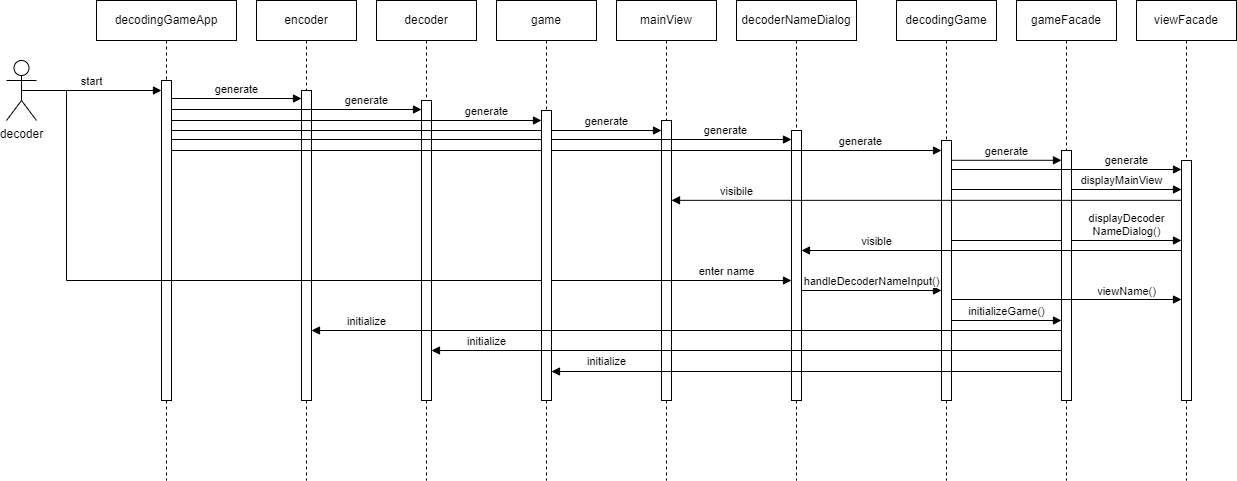

The diagram above was exported from draw.io. Its source (the exported page's mxGraphModel, read from the mxfile embedded in the PNG):
<mxGraphModel dx="1434" dy="836" grid="1" gridSize="10" guides="1" tooltips="1" connect="1" arrows="1" fold="1" page="1" pageScale="1" pageWidth="850" pageHeight="1100" math="0" shadow="0">
  <root>
    <mxCell id="0" />
    <mxCell id="1" parent="0" />
    <mxCell id="8UBQslbiQ1dqH_b8KJJY-15" value="decodingGameApp" style="shape=umlLifeline;perimeter=lifelinePerimeter;whiteSpace=wrap;html=1;container=1;dropTarget=0;collapsible=0;recursiveResize=0;outlineConnect=0;portConstraint=eastwest;newEdgeStyle={&quot;curved&quot;:0,&quot;rounded&quot;:0};" parent="1" vertex="1">
      <mxGeometry x="130" y="40" width="140" height="480" as="geometry" />
    </mxCell>
    <mxCell id="8UBQslbiQ1dqH_b8KJJY-16" value="" style="html=1;points=[[0,0,0,0,5],[0,1,0,0,-5],[1,0,0,0,5],[1,1,0,0,-5]];perimeter=orthogonalPerimeter;outlineConnect=0;targetShapes=umlLifeline;portConstraint=eastwest;newEdgeStyle={&quot;curved&quot;:0,&quot;rounded&quot;:0};" parent="8UBQslbiQ1dqH_b8KJJY-15" vertex="1">
      <mxGeometry x="65" y="80" width="10" height="320" as="geometry" />
    </mxCell>
    <mxCell id="8UBQslbiQ1dqH_b8KJJY-17" value="decoder" style="shape=umlActor;verticalLabelPosition=bottom;verticalAlign=top;html=1;" parent="1" vertex="1">
      <mxGeometry x="40" y="100" width="30" height="60" as="geometry" />
    </mxCell>
    <mxCell id="8UBQslbiQ1dqH_b8KJJY-18" value="start" style="html=1;verticalAlign=bottom;endArrow=block;curved=0;rounded=0;exitX=0.5;exitY=0.5;exitDx=0;exitDy=0;exitPerimeter=0;" parent="1" source="8UBQslbiQ1dqH_b8KJJY-17" target="8UBQslbiQ1dqH_b8KJJY-16" edge="1">
      <mxGeometry width="80" relative="1" as="geometry">
        <mxPoint x="140" y="140" as="sourcePoint" />
        <mxPoint x="220" y="140" as="targetPoint" />
      </mxGeometry>
    </mxCell>
    <mxCell id="8UBQslbiQ1dqH_b8KJJY-19" value="encoder" style="shape=umlLifeline;perimeter=lifelinePerimeter;whiteSpace=wrap;html=1;container=1;dropTarget=0;collapsible=0;recursiveResize=0;outlineConnect=0;portConstraint=eastwest;newEdgeStyle={&quot;curved&quot;:0,&quot;rounded&quot;:0};" parent="1" vertex="1">
      <mxGeometry x="290" y="40" width="100" height="480" as="geometry" />
    </mxCell>
    <mxCell id="8UBQslbiQ1dqH_b8KJJY-23" value="" style="html=1;points=[[0,0,0,0,5],[0,1,0,0,-5],[1,0,0,0,5],[1,1,0,0,-5]];perimeter=orthogonalPerimeter;outlineConnect=0;targetShapes=umlLifeline;portConstraint=eastwest;newEdgeStyle={&quot;curved&quot;:0,&quot;rounded&quot;:0};" parent="8UBQslbiQ1dqH_b8KJJY-19" vertex="1">
      <mxGeometry x="45" y="90" width="10" height="310" as="geometry" />
    </mxCell>
    <mxCell id="8UBQslbiQ1dqH_b8KJJY-20" value="decoder" style="shape=umlLifeline;perimeter=lifelinePerimeter;whiteSpace=wrap;html=1;container=1;dropTarget=0;collapsible=0;recursiveResize=0;outlineConnect=0;portConstraint=eastwest;newEdgeStyle={&quot;curved&quot;:0,&quot;rounded&quot;:0};" parent="1" vertex="1">
      <mxGeometry x="410" y="40" width="100" height="480" as="geometry" />
    </mxCell>
    <mxCell id="8UBQslbiQ1dqH_b8KJJY-25" value="" style="html=1;points=[[0,0,0,0,5],[0,1,0,0,-5],[1,0,0,0,5],[1,1,0,0,-5]];perimeter=orthogonalPerimeter;outlineConnect=0;targetShapes=umlLifeline;portConstraint=eastwest;newEdgeStyle={&quot;curved&quot;:0,&quot;rounded&quot;:0};" parent="8UBQslbiQ1dqH_b8KJJY-20" vertex="1">
      <mxGeometry x="45" y="100" width="10" height="300" as="geometry" />
    </mxCell>
    <mxCell id="8UBQslbiQ1dqH_b8KJJY-21" value="mainView" style="shape=umlLifeline;perimeter=lifelinePerimeter;whiteSpace=wrap;html=1;container=1;dropTarget=0;collapsible=0;recursiveResize=0;outlineConnect=0;portConstraint=eastwest;newEdgeStyle={&quot;curved&quot;:0,&quot;rounded&quot;:0};" parent="1" vertex="1">
      <mxGeometry x="650" y="40" width="100" height="480" as="geometry" />
    </mxCell>
    <mxCell id="8UBQslbiQ1dqH_b8KJJY-27" value="" style="html=1;points=[[0,0,0,0,5],[0,1,0,0,-5],[1,0,0,0,5],[1,1,0,0,-5]];perimeter=orthogonalPerimeter;outlineConnect=0;targetShapes=umlLifeline;portConstraint=eastwest;newEdgeStyle={&quot;curved&quot;:0,&quot;rounded&quot;:0};" parent="8UBQslbiQ1dqH_b8KJJY-21" vertex="1">
      <mxGeometry x="45" y="120" width="10" height="280" as="geometry" />
    </mxCell>
    <mxCell id="8UBQslbiQ1dqH_b8KJJY-28" value="decoderNameDialog" style="shape=umlLifeline;perimeter=lifelinePerimeter;whiteSpace=wrap;html=1;container=1;dropTarget=0;collapsible=0;recursiveResize=0;outlineConnect=0;portConstraint=eastwest;newEdgeStyle={&quot;curved&quot;:0,&quot;rounded&quot;:0};" parent="1" vertex="1">
      <mxGeometry x="770" y="40" width="120" height="480" as="geometry" />
    </mxCell>
    <mxCell id="8UBQslbiQ1dqH_b8KJJY-30" value="" style="html=1;points=[[0,0,0,0,5],[0,1,0,0,-5],[1,0,0,0,5],[1,1,0,0,-5]];perimeter=orthogonalPerimeter;outlineConnect=0;targetShapes=umlLifeline;portConstraint=eastwest;newEdgeStyle={&quot;curved&quot;:0,&quot;rounded&quot;:0};" parent="8UBQslbiQ1dqH_b8KJJY-28" vertex="1">
      <mxGeometry x="55" y="130" width="10" height="270" as="geometry" />
    </mxCell>
    <mxCell id="8UBQslbiQ1dqH_b8KJJY-29" value="generate" style="html=1;verticalAlign=bottom;endArrow=block;curved=0;rounded=0;" parent="1" edge="1">
      <mxGeometry x="0.7885" width="80" relative="1" as="geometry">
        <mxPoint x="205" y="179.0000000000001" as="sourcePoint" />
        <mxPoint x="825" y="179.0000000000001" as="targetPoint" />
        <mxPoint as="offset" />
      </mxGeometry>
    </mxCell>
    <mxCell id="DJOfWeLJxFiv9ff_7gT9-1" value="enter name" style="html=1;verticalAlign=bottom;endArrow=block;curved=0;rounded=0;exitX=0.5;exitY=0.5;exitDx=0;exitDy=0;exitPerimeter=0;" edge="1" parent="1" target="8UBQslbiQ1dqH_b8KJJY-30">
      <mxGeometry x="0.8646" width="80" relative="1" as="geometry">
        <mxPoint x="55" y="130" as="sourcePoint" />
        <mxPoint x="705" y="250" as="targetPoint" />
        <Array as="points">
          <mxPoint x="100" y="130" />
          <mxPoint x="100" y="320" />
        </Array>
        <mxPoint as="offset" />
      </mxGeometry>
    </mxCell>
    <mxCell id="DJOfWeLJxFiv9ff_7gT9-2" value="decodingGame" style="shape=umlLifeline;perimeter=lifelinePerimeter;whiteSpace=wrap;html=1;container=1;dropTarget=0;collapsible=0;recursiveResize=0;outlineConnect=0;portConstraint=eastwest;newEdgeStyle={&quot;curved&quot;:0,&quot;rounded&quot;:0};" vertex="1" parent="1">
      <mxGeometry x="930" y="40" width="100" height="480" as="geometry" />
    </mxCell>
    <mxCell id="DJOfWeLJxFiv9ff_7gT9-3" value="" style="html=1;points=[[0,0,0,0,5],[0,1,0,0,-5],[1,0,0,0,5],[1,1,0,0,-5]];perimeter=orthogonalPerimeter;outlineConnect=0;targetShapes=umlLifeline;portConstraint=eastwest;newEdgeStyle={&quot;curved&quot;:0,&quot;rounded&quot;:0};" vertex="1" parent="DJOfWeLJxFiv9ff_7gT9-2">
      <mxGeometry x="45" y="140" width="10" height="260" as="geometry" />
    </mxCell>
    <mxCell id="DJOfWeLJxFiv9ff_7gT9-4" value="generate" style="html=1;verticalAlign=bottom;endArrow=block;curved=0;rounded=0;" edge="1" parent="1">
      <mxGeometry x="0.7885" width="80" relative="1" as="geometry">
        <mxPoint x="205" y="190" as="sourcePoint" />
        <mxPoint x="975" y="190" as="targetPoint" />
        <mxPoint as="offset" />
      </mxGeometry>
    </mxCell>
    <mxCell id="DJOfWeLJxFiv9ff_7gT9-6" value="displayMainView" style="html=1;verticalAlign=bottom;endArrow=block;curved=0;rounded=0;" edge="1" parent="1">
      <mxGeometry x="0.48" width="80" relative="1" as="geometry">
        <mxPoint x="985" y="229" as="sourcePoint" />
        <mxPoint x="1215" y="229" as="targetPoint" />
        <mxPoint as="offset" />
      </mxGeometry>
    </mxCell>
    <mxCell id="DJOfWeLJxFiv9ff_7gT9-7" value="displayDecoder&lt;br&gt;NameDialog()" style="html=1;verticalAlign=bottom;endArrow=block;curved=0;rounded=0;" edge="1" parent="1">
      <mxGeometry x="0.5217" width="80" relative="1" as="geometry">
        <mxPoint x="985" y="280" as="sourcePoint" />
        <mxPoint x="1215" y="280" as="targetPoint" />
        <mxPoint as="offset" />
        <Array as="points" />
      </mxGeometry>
    </mxCell>
    <mxCell id="DJOfWeLJxFiv9ff_7gT9-10" value="handleDecoderNameInput()" style="html=1;verticalAlign=bottom;endArrow=block;curved=0;rounded=0;" edge="1" parent="1">
      <mxGeometry width="80" relative="1" as="geometry">
        <mxPoint x="835" y="330" as="sourcePoint" />
        <mxPoint x="975" y="330" as="targetPoint" />
      </mxGeometry>
    </mxCell>
    <mxCell id="DJOfWeLJxFiv9ff_7gT9-11" value="gameFacade" style="shape=umlLifeline;perimeter=lifelinePerimeter;whiteSpace=wrap;html=1;container=1;dropTarget=0;collapsible=0;recursiveResize=0;outlineConnect=0;portConstraint=eastwest;newEdgeStyle={&quot;curved&quot;:0,&quot;rounded&quot;:0};" vertex="1" parent="1">
      <mxGeometry x="1050" y="40" width="100" height="480" as="geometry" />
    </mxCell>
    <mxCell id="DJOfWeLJxFiv9ff_7gT9-14" value="" style="html=1;points=[[0,0,0,0,5],[0,1,0,0,-5],[1,0,0,0,5],[1,1,0,0,-5]];perimeter=orthogonalPerimeter;outlineConnect=0;targetShapes=umlLifeline;portConstraint=eastwest;newEdgeStyle={&quot;curved&quot;:0,&quot;rounded&quot;:0};" vertex="1" parent="DJOfWeLJxFiv9ff_7gT9-11">
      <mxGeometry x="45" y="150" width="10" height="250" as="geometry" />
    </mxCell>
    <mxCell id="DJOfWeLJxFiv9ff_7gT9-12" value="viewFacade" style="shape=umlLifeline;perimeter=lifelinePerimeter;whiteSpace=wrap;html=1;container=1;dropTarget=0;collapsible=0;recursiveResize=0;outlineConnect=0;portConstraint=eastwest;newEdgeStyle={&quot;curved&quot;:0,&quot;rounded&quot;:0};" vertex="1" parent="1">
      <mxGeometry x="1170" y="40" width="100" height="480" as="geometry" />
    </mxCell>
    <mxCell id="DJOfWeLJxFiv9ff_7gT9-15" value="" style="html=1;points=[[0,0,0,0,5],[0,1,0,0,-5],[1,0,0,0,5],[1,1,0,0,-5]];perimeter=orthogonalPerimeter;outlineConnect=0;targetShapes=umlLifeline;portConstraint=eastwest;newEdgeStyle={&quot;curved&quot;:0,&quot;rounded&quot;:0};" vertex="1" parent="DJOfWeLJxFiv9ff_7gT9-12">
      <mxGeometry x="45" y="160" width="10" height="240" as="geometry" />
    </mxCell>
    <mxCell id="DJOfWeLJxFiv9ff_7gT9-13" value="generate" style="html=1;verticalAlign=bottom;endArrow=block;curved=0;rounded=0;" edge="1" parent="1">
      <mxGeometry width="80" relative="1" as="geometry">
        <mxPoint x="985" y="199.8" as="sourcePoint" />
        <mxPoint x="1094.9999999999998" y="199.8" as="targetPoint" />
      </mxGeometry>
    </mxCell>
    <mxCell id="DJOfWeLJxFiv9ff_7gT9-16" value="generate" style="html=1;verticalAlign=bottom;endArrow=block;curved=0;rounded=0;" edge="1" parent="1">
      <mxGeometry x="0.5217" width="80" relative="1" as="geometry">
        <mxPoint x="985" y="209" as="sourcePoint" />
        <mxPoint x="1215" y="209" as="targetPoint" />
        <mxPoint as="offset" />
      </mxGeometry>
    </mxCell>
    <mxCell id="DJOfWeLJxFiv9ff_7gT9-17" value="visible" style="html=1;verticalAlign=bottom;endArrow=block;curved=0;rounded=0;" edge="1" parent="1" target="8UBQslbiQ1dqH_b8KJJY-30">
      <mxGeometry x="0.6053" width="80" relative="1" as="geometry">
        <mxPoint x="1215" y="290" as="sourcePoint" />
        <mxPoint x="705" y="290" as="targetPoint" />
        <mxPoint as="offset" />
      </mxGeometry>
    </mxCell>
    <mxCell id="DJOfWeLJxFiv9ff_7gT9-18" value="visibile" style="html=1;verticalAlign=bottom;endArrow=block;curved=0;rounded=0;" edge="1" parent="1" target="8UBQslbiQ1dqH_b8KJJY-27">
      <mxGeometry x="0.7451" width="80" relative="1" as="geometry">
        <mxPoint x="1215" y="239.84" as="sourcePoint" />
        <mxPoint x="700" y="239.84" as="targetPoint" />
        <mxPoint as="offset" />
      </mxGeometry>
    </mxCell>
    <mxCell id="DJOfWeLJxFiv9ff_7gT9-20" value="initializeGame()" style="html=1;verticalAlign=bottom;endArrow=block;curved=0;rounded=0;" edge="1" parent="1">
      <mxGeometry width="80" relative="1" as="geometry">
        <mxPoint x="985" y="360" as="sourcePoint" />
        <mxPoint x="1095" y="360" as="targetPoint" />
      </mxGeometry>
    </mxCell>
    <mxCell id="DJOfWeLJxFiv9ff_7gT9-21" value="generate" style="html=1;verticalAlign=bottom;endArrow=block;curved=0;rounded=0;" edge="1" parent="1">
      <mxGeometry x="0.7755" width="80" relative="1" as="geometry">
        <mxPoint x="205" y="170" as="sourcePoint" />
        <mxPoint x="695" y="170" as="targetPoint" />
        <mxPoint as="offset" />
      </mxGeometry>
    </mxCell>
    <mxCell id="DJOfWeLJxFiv9ff_7gT9-22" value="game" style="shape=umlLifeline;perimeter=lifelinePerimeter;whiteSpace=wrap;html=1;container=1;dropTarget=0;collapsible=0;recursiveResize=0;outlineConnect=0;portConstraint=eastwest;newEdgeStyle={&quot;curved&quot;:0,&quot;rounded&quot;:0};" vertex="1" parent="1">
      <mxGeometry x="530" y="40" width="100" height="480" as="geometry" />
    </mxCell>
    <mxCell id="DJOfWeLJxFiv9ff_7gT9-23" value="" style="html=1;points=[[0,0,0,0,5],[0,1,0,0,-5],[1,0,0,0,5],[1,1,0,0,-5]];perimeter=orthogonalPerimeter;outlineConnect=0;targetShapes=umlLifeline;portConstraint=eastwest;newEdgeStyle={&quot;curved&quot;:0,&quot;rounded&quot;:0};" vertex="1" parent="DJOfWeLJxFiv9ff_7gT9-22">
      <mxGeometry x="45" y="110" width="10" height="290" as="geometry" />
    </mxCell>
    <mxCell id="DJOfWeLJxFiv9ff_7gT9-26" value="generate" style="html=1;verticalAlign=bottom;endArrow=block;curved=0;rounded=0;" edge="1" parent="1">
      <mxGeometry width="80" relative="1" as="geometry">
        <mxPoint x="205" y="138" as="sourcePoint" />
        <mxPoint x="335.0000000000001" y="138" as="targetPoint" />
      </mxGeometry>
    </mxCell>
    <mxCell id="DJOfWeLJxFiv9ff_7gT9-27" value="generate" style="html=1;verticalAlign=bottom;endArrow=block;curved=0;rounded=0;" edge="1" parent="1">
      <mxGeometry x="0.56" width="80" relative="1" as="geometry">
        <mxPoint x="205" y="149" as="sourcePoint" />
        <mxPoint x="455.0000000000001" y="149" as="targetPoint" />
        <mxPoint as="offset" />
      </mxGeometry>
    </mxCell>
    <mxCell id="DJOfWeLJxFiv9ff_7gT9-28" value="generate" style="html=1;verticalAlign=bottom;endArrow=block;curved=0;rounded=0;" edge="1" parent="1">
      <mxGeometry x="0.7027" width="80" relative="1" as="geometry">
        <mxPoint x="205" y="160" as="sourcePoint" />
        <mxPoint x="575" y="160" as="targetPoint" />
        <mxPoint as="offset" />
      </mxGeometry>
    </mxCell>
    <mxCell id="DJOfWeLJxFiv9ff_7gT9-29" value="viewName()" style="html=1;verticalAlign=bottom;endArrow=block;curved=0;rounded=0;" edge="1" parent="1">
      <mxGeometry x="0.5217" y="-1" width="80" relative="1" as="geometry">
        <mxPoint x="985" y="339" as="sourcePoint" />
        <mxPoint x="1215" y="339" as="targetPoint" />
        <mxPoint as="offset" />
      </mxGeometry>
    </mxCell>
    <mxCell id="DJOfWeLJxFiv9ff_7gT9-30" value="initialize" style="html=1;verticalAlign=bottom;endArrow=block;curved=0;rounded=0;" edge="1" parent="1">
      <mxGeometry x="0.8533" width="80" relative="1" as="geometry">
        <mxPoint x="1095" y="370" as="sourcePoint" />
        <mxPoint x="345.0000000000002" y="370" as="targetPoint" />
        <mxPoint as="offset" />
      </mxGeometry>
    </mxCell>
    <mxCell id="DJOfWeLJxFiv9ff_7gT9-31" value="initialize" style="html=1;verticalAlign=bottom;endArrow=block;curved=0;rounded=0;" edge="1" parent="1">
      <mxGeometry x="0.8254" width="80" relative="1" as="geometry">
        <mxPoint x="1095" y="390" as="sourcePoint" />
        <mxPoint x="465" y="390" as="targetPoint" />
        <mxPoint as="offset" />
      </mxGeometry>
    </mxCell>
    <mxCell id="DJOfWeLJxFiv9ff_7gT9-32" value="initialize" style="html=1;verticalAlign=bottom;endArrow=block;curved=0;rounded=0;" edge="1" parent="1">
      <mxGeometry x="0.7843" y="-1" width="80" relative="1" as="geometry">
        <mxPoint x="1095" y="411" as="sourcePoint" />
        <mxPoint x="585" y="411" as="targetPoint" />
        <mxPoint as="offset" />
      </mxGeometry>
    </mxCell>
  </root>
</mxGraphModel>